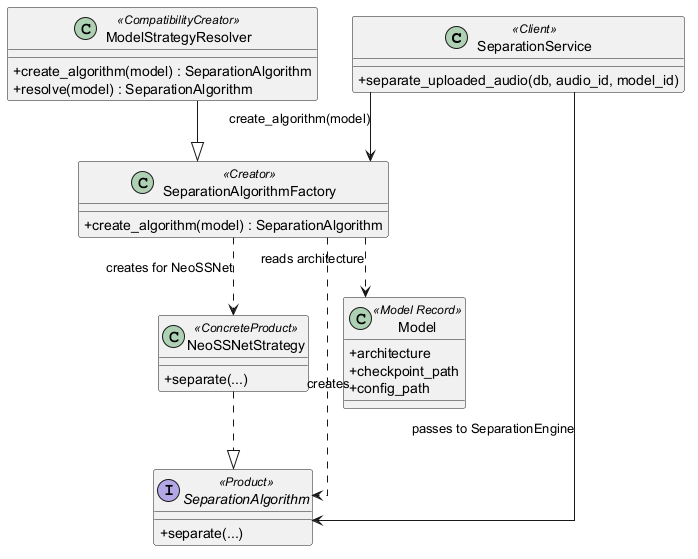

The diagram above was rendered by PlantUML. Its source (embedded in the PNG):
@startuml
' Factory Method Pattern adapted to separation algorithm selection.
' Suggested LaTeX placement: normal page.

skinparam classAttributeIconSize 0
skinparam shadowing false
skinparam linetype ortho

class SeparationService <<Client>> {
  +separate_uploaded_audio(db, audio_id, model_id)
}

class SeparationAlgorithmFactory <<Creator>> {
  +create_algorithm(model) : SeparationAlgorithm
}

class ModelStrategyResolver <<CompatibilityCreator>> {
  +create_algorithm(model) : SeparationAlgorithm
  +resolve(model) : SeparationAlgorithm
}

interface SeparationAlgorithm <<Product>> {
  +separate(...)
}

class NeoSSNetStrategy <<ConcreteProduct>> {
  +separate(...)
}

class Model <<Model Record>> {
  +architecture
  +checkpoint_path
  +config_path
}

SeparationService --> SeparationAlgorithmFactory : create_algorithm(model)
ModelStrategyResolver --|> SeparationAlgorithmFactory
SeparationAlgorithmFactory ..> Model : reads architecture
SeparationAlgorithmFactory ..> SeparationAlgorithm : creates
SeparationAlgorithmFactory ..> NeoSSNetStrategy : creates for NeoSSNet
NeoSSNetStrategy ..|> SeparationAlgorithm
SeparationService --> SeparationAlgorithm : passes to SeparationEngine

@enduml